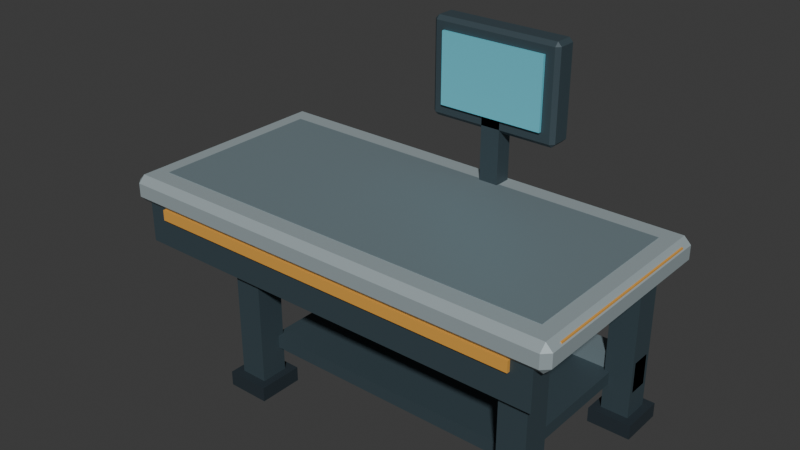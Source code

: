 # Source: packing_workbench.blend  (saved by Blender 4.3.34; exported with 4.5.12 LTS)
import bpy
from mathutils import Matrix  # noqa: F401  (used for matrix-valued properties, if any)

bpy.ops.wm.read_factory_settings(use_empty=True)
scene = bpy.context.scene
scene.name = 'Scene'

# ---- collections
col_collection = bpy.data.collections.new('Collection'); scene.collection.children.link(col_collection)

# ---- materials (node trees are filled in below, after node groups)
mat_flotra_vertexpalette = bpy.data.materials.new('FLOTRA_VertexPalette')
mat_flotra_vertexpalette.use_backface_culling = True

# ---- material node trees
mat_flotra_vertexpalette.use_nodes = True; mat_flotra_vertexpalette.node_tree.nodes.clear()
_N = mat_flotra_vertexpalette.node_tree.nodes; _L = mat_flotra_vertexpalette.node_tree.links
n0 = _N.new('ShaderNodeBsdfPrincipled'); n0.name = 'Principled BSDF'; n0.location = (10, 300)
n0.inputs[1].default_value = 0.15
n0.inputs[2].default_value = 0.53
n1 = _N.new('ShaderNodeOutputMaterial'); n1.name = 'Material Output'; n1.location = (300, 300)
n2 = _N.new('ShaderNodeVertexColor'); n2.name = 'Color Attribute'; n2.location = (0, 0)
n2.layer_name = 'Color'
_L.new(n0.outputs[0], n1.inputs[0])
_L.new(n2.outputs[0], n0.inputs[0])
n1.is_active_output = True

# ---- world
world_world = bpy.data.worlds.new('World'); scene.world = world_world
world_world.use_nodes = True; world_world.node_tree.nodes.clear()
_N = world_world.node_tree.nodes; _L = world_world.node_tree.links
n0 = _N.new('ShaderNodeOutputWorld'); n0.name = 'World Output'; n0.location = (300, 300)
n1 = _N.new('ShaderNodeBackground'); n1.name = 'Background'; n1.location = (10, 300)
n1.inputs[0].default_value = (0.05088, 0.05088, 0.05088, 1.0)
_L.new(n1.outputs[0], n0.inputs[0])
n0.is_active_output = True
world_world.sun_shadow_jitter_overblur = 0.0

# ---- meshes
me_packingworkbenchmesh = bpy.data.meshes.new('PackingWorkbenchMesh')
me_packingworkbenchmesh.from_pydata([(-1.14, -0.54, 0.89), (-1.14, -0.575, 0.925), (-1.175, -0.54, 0.925), (-1.14, -0.575, 0.995), (-1.14, -0.54, 1.03), (-1.175, -0.54, 0.995), (-1.14, 0.54, 0.89), (-1.175, 0.54, 0.925), (-1.14, 0.575, 0.925), (-1.14, 0.54, 1.03), (-1.14, 0.575, 0.995), (-1.175, 0.54, 0.995), (1.14, -0.54, 0.89), (1.175, -0.54, 0.925), (1.14, -0.575, 0.925), (1.14, -0.54, 1.03), (1.14, -0.575, 0.995), (1.175, -0.54, 0.995), (1.14, 0.54, 0.89), (1.14, 0.575, 0.925), (1.175, 0.54, 0.925), (1.14, 0.54, 1.03), (1.175, 0.54, 0.995), (1.14, 0.575, 0.995), (-1.065, -0.45, 1.018), (-1.065, -0.45, 1.032), (-1.065, 0.45, 1.018), (-1.065, 0.45, 1.032), (1.065, -0.45, 1.018), (1.065, -0.45, 1.032), (1.065, 0.45, 1.018), (1.065, 0.45, 1.032), (-0.57, 0.36, 0.06), (-0.57, 0.36, 0.89), (-0.57, 0.5, 0.06), (-0.57, 0.5, 0.89), (-0.43, 0.36, 0.06), (-0.43, 0.36, 0.89), (-0.43, 0.5, 0.06), (-0.43, 0.5, 0.89), (-0.61, 0.315, 0.0545), (-0.61, 0.315, 0.1295), (-0.61, 0.545, 0.0545), (-0.61, 0.545, 0.1295), (-0.39, 0.315, 0.0545), (-0.39, 0.315, 0.1295), (-0.39, 0.545, 0.0545), (-0.39, 0.545, 0.1295), (-0.57, -0.5, 0.06), (-0.57, -0.5, 0.89), (-0.57, -0.36, 0.06), (-0.57, -0.36, 0.89), (-0.43, -0.5, 0.06), (-0.43, -0.5, 0.89), (-0.43, -0.36, 0.06), (-0.43, -0.36, 0.89), (-0.61, -0.545, 0.0545), (-0.61, -0.545, 0.1295), (-0.61, -0.315, 0.0545), (-0.61, -0.315, 0.1295), (-0.39, -0.545, 0.0545), (-0.39, -0.545, 0.1295), (-0.39, -0.315, 0.0545), (-0.39, -0.315, 0.1295), (0.92, 0.36, 0.06), (0.92, 0.36, 0.89), (0.92, 0.5, 0.06), (0.92, 0.5, 0.89), (1.06, 0.36, 0.06), (1.06, 0.36, 0.89), (1.06, 0.5, 0.06), (1.06, 0.5, 0.89), (0.88, 0.315, 0.0545), (0.88, 0.315, 0.1295), (0.88, 0.545, 0.0545), (0.88, 0.545, 0.1295), (1.1, 0.315, 0.0545), (1.1, 0.315, 0.1295), (1.1, 0.545, 0.0545), (1.1, 0.545, 0.1295), (0.92, -0.5, 0.06), (0.92, -0.5, 0.89), (0.92, -0.36, 0.06), (0.92, -0.36, 0.89), (1.06, -0.5, 0.06), (1.06, -0.5, 0.89), (1.06, -0.36, 0.06), (1.06, -0.36, 0.89), (0.88, -0.545, 0.0545), (0.88, -0.545, 0.1295), (0.88, -0.315, 0.0545), (0.88, -0.315, 0.1295), (1.1, -0.545, 0.0545), (1.1, -0.545, 0.1295), (1.1, -0.315, 0.0545), (1.1, -0.315, 0.1295), (-1.06, 0.38, 0.26), (-1.06, 0.38, 0.42), (-1.06, 0.48, 0.26), (-1.06, 0.48, 0.42), (1.06, 0.38, 0.26), (1.06, 0.38, 0.42), (1.06, 0.48, 0.26), (1.06, 0.48, 0.42), (-0.455, -0.39, 0.2675), (-0.455, -0.39, 0.3325), (-0.455, 0.39, 0.2675), (-0.455, 0.39, 0.3325), (0.945, -0.39, 0.2675), (0.945, -0.39, 0.3325), (0.945, 0.39, 0.2675), (0.945, 0.39, 0.3325), (-1.1, -0.545, 0.69), (-1.1, -0.545, 0.92), (-1.1, -0.455, 0.69), (-1.1, -0.455, 0.92), (1.1, -0.545, 0.69), (1.1, -0.545, 0.92), (1.1, -0.455, 0.69), (1.1, -0.455, 0.92), (-0.995, -0.561, 0.8385), (-0.995, -0.561, 0.8935), (-0.995, -0.543, 0.8385), (-0.995, -0.543, 0.8935), (0.995, -0.561, 0.8385), (0.995, -0.561, 0.8935), (0.995, -0.543, 0.8385), (0.995, -0.543, 0.8935), (-1.17, -0.475, 0.9325), (-1.17, -0.475, 1.008), (-1.17, 0.475, 0.9325), (-1.17, 0.475, 1.008), (-1.11, -0.475, 0.9325), (-1.11, -0.475, 1.008), (-1.11, 0.475, 0.9325), (-1.11, 0.475, 1.008), (1.11, -0.475, 0.9325), (1.11, -0.475, 1.008), (1.11, 0.475, 0.9325), (1.11, 0.475, 1.008), (1.17, -0.475, 0.9325), (1.17, -0.475, 1.008), (1.17, 0.475, 0.9325), (1.17, 0.475, 1.008), (0.13, 0.435, 1.03), (0.13, 0.435, 1.43), (0.13, 0.525, 1.03), (0.13, 0.525, 1.43), (0.23, 0.435, 1.03), (0.23, 0.435, 1.43), (0.23, 0.525, 1.03), (0.23, 0.525, 1.43), (-0.14, 0.455, 1.29), (-0.14, 0.435, 1.31), (-0.16, 0.455, 1.31), (-0.14, 0.435, 1.76), (-0.14, 0.455, 1.78), (-0.16, 0.455, 1.76), (-0.14, 0.545, 1.29), (-0.16, 0.545, 1.31), (-0.14, 0.565, 1.31), (-0.14, 0.545, 1.78), (-0.14, 0.565, 1.76), (-0.16, 0.545, 1.76), (0.5, 0.455, 1.29), (0.52, 0.455, 1.31), (0.5, 0.435, 1.31), (0.5, 0.455, 1.78), (0.5, 0.435, 1.76), (0.52, 0.455, 1.76), (0.5, 0.545, 1.29), (0.5, 0.565, 1.31), (0.52, 0.545, 1.31), (0.5, 0.545, 1.78), (0.52, 0.545, 1.76), (0.5, 0.565, 1.76), (-0.095, 0.4185, 1.36), (-0.095, 0.4185, 1.72), (-0.095, 0.4335, 1.36), (-0.095, 0.4335, 1.72), (0.455, 0.4185, 1.36), (0.455, 0.4185, 1.72), (0.455, 0.4335, 1.36), (0.455, 0.4335, 1.72), (-0.03, 0.568, 1.41), (-0.03, 0.568, 1.67), (-0.03, 0.584, 1.41), (-0.03, 0.584, 1.67), (0.39, 0.568, 1.41), (0.39, 0.568, 1.67), (0.39, 0.584, 1.41), (0.39, 0.584, 1.67)], [], [(14, 16, 3, 1), (20, 22, 17, 13), (21, 9, 4, 15), (2, 5, 11, 7), (8, 10, 23, 19), (0, 1, 2), (3, 4, 5), (6, 7, 8), (9, 10, 11), (12, 13, 14), (15, 16, 17), (18, 19, 20), (21, 22, 23), (6, 0, 2, 7), (1, 3, 5, 2), (4, 9, 11, 5), (10, 8, 7, 11), (18, 6, 8, 19), (9, 21, 23, 10), (22, 20, 19, 23), (12, 18, 20, 13), (21, 15, 17, 22), (16, 14, 13, 17), (0, 12, 14, 1), (15, 4, 3, 16), (6, 18, 12, 0), (24, 25, 27, 26), (26, 27, 31, 30), (30, 31, 29, 28), (28, 29, 25, 24), (26, 30, 28, 24), (31, 27, 25, 29), (32, 33, 35, 34), (34, 35, 39, 38), (38, 39, 37, 36), (36, 37, 33, 32), (34, 38, 36, 32), (39, 35, 33, 37), (40, 41, 43, 42), (42, 43, 47, 46), (46, 47, 45, 44), (44, 45, 41, 40), (42, 46, 44, 40), (47, 43, 41, 45), (48, 49, 51, 50), (50, 51, 55, 54), (54, 55, 53, 52), (52, 53, 49, 48), (50, 54, 52, 48), (55, 51, 49, 53), (56, 57, 59, 58), (58, 59, 63, 62), (62, 63, 61, 60), (60, 61, 57, 56), (58, 62, 60, 56), (63, 59, 57, 61), (64, 65, 67, 66), (66, 67, 71, 70), (70, 71, 69, 68), (68, 69, 65, 64), (66, 70, 68, 64), (71, 67, 65, 69), (72, 73, 75, 74), (74, 75, 79, 78), (78, 79, 77, 76), (76, 77, 73, 72), (74, 78, 76, 72), (79, 75, 73, 77), (80, 81, 83, 82), (82, 83, 87, 86), (86, 87, 85, 84), (84, 85, 81, 80), (82, 86, 84, 80), (87, 83, 81, 85), (88, 89, 91, 90), (90, 91, 95, 94), (94, 95, 93, 92), (92, 93, 89, 88), (90, 94, 92, 88), (95, 91, 89, 93), (96, 97, 99, 98), (98, 99, 103, 102), (102, 103, 101, 100), (100, 101, 97, 96), (98, 102, 100, 96), (103, 99, 97, 101), (104, 105, 107, 106), (106, 107, 111, 110), (110, 111, 109, 108), (108, 109, 105, 104), (106, 110, 108, 104), (111, 107, 105, 109), (112, 113, 115, 114), (114, 115, 119, 118), (118, 119, 117, 116), (116, 117, 113, 112), (114, 118, 116, 112), (119, 115, 113, 117), (120, 121, 123, 122), (122, 123, 127, 126), (126, 127, 125, 124), (124, 125, 121, 120), (122, 126, 124, 120), (127, 123, 121, 125), (128, 129, 131, 130), (130, 131, 135, 134), (134, 135, 133, 132), (132, 133, 129, 128), (130, 134, 132, 128), (135, 131, 129, 133), (136, 137, 139, 138), (138, 139, 143, 142), (142, 143, 141, 140), (140, 141, 137, 136), (138, 142, 140, 136), (143, 139, 137, 141), (144, 145, 147, 146), (146, 147, 151, 150), (150, 151, 149, 148), (148, 149, 145, 144), (146, 150, 148, 144), (151, 147, 145, 149), (166, 168, 155, 153), (172, 174, 169, 165), (173, 161, 156, 167), (154, 157, 163, 159), (160, 162, 175, 171), (152, 153, 154), (155, 156, 157), (158, 159, 160), (161, 162, 163), (164, 165, 166), (167, 168, 169), (170, 171, 172), (173, 174, 175), (158, 152, 154, 159), (153, 155, 157, 154), (156, 161, 163, 157), (162, 160, 159, 163), (170, 158, 160, 171), (161, 173, 175, 162), (174, 172, 171, 175), (164, 170, 172, 165), (173, 167, 169, 174), (168, 166, 165, 169), (152, 164, 166, 153), (167, 156, 155, 168), (158, 170, 164, 152), (176, 177, 179, 178), (178, 179, 183, 182), (182, 183, 181, 180), (180, 181, 177, 176), (178, 182, 180, 176), (183, 179, 177, 181), (184, 185, 187, 186), (186, 187, 191, 190), (190, 191, 189, 188), (188, 189, 185, 184), (186, 190, 188, 184), (191, 187, 185, 189)])
_uv = me_packingworkbenchmesh.uv_layers.new(name='UVMap')
_uv.uv.foreach_set('vector', [0.4375, 0.7537, 0.5625, 0.7537, 0.5625, 0.9963, 0.4375, 0.9963, 0.4375, 0.5076, 0.5625, 0.5076, 0.5625, 0.7424, 0.4375, 0.7424, 0.6287, 0.5076, 0.8713, 0.5076, 0.8713, 0.7424, 0.6287, 0.7424, 0.4375, 0.007609, 0.5625, 0.007609, 0.5625, 0.2424, 0.4375, 0.2424, 0.4375, 0.2537, 0.5625, 0.2537, 0.5625, 0.4963, 0.4375, 0.4963, 0.1287, 0.7424, 0.1287, 0.75, 0.125, 0.7424, 0.5625, 0.0, 0.625, 0.007609, 0.5625, 0.007609, 0.1287, 0.5076, 0.125, 0.5076, 0.1287, 0.5, 0.625, 0.2424, 0.5625, 0.25, 0.5625, 0.2424, 0.3713, 0.7424, 0.375, 0.7424, 0.3713, 0.75, 0.625, 0.7537, 0.5625, 0.7537, 0.5625, 0.75, 0.3713, 0.5076, 0.3713, 0.5, 0.375, 0.5076, 0.625, 0.4963, 0.5625, 0.5, 0.5625, 0.4963, 0.1287, 0.5076, 0.1287, 0.7424, 0.125, 0.7424, 0.125, 0.5076, 0.4375, 0.0, 0.5625, 0.0, 0.5625, 0.007609, 0.4375, 0.007609, 0.625, 0.007609, 0.625, 0.2424, 0.5625, 0.2424, 0.5625, 0.007609, 0.5625, 0.2537, 0.4375, 0.2537, 0.4375, 0.2424, 0.5625, 0.2424, 0.3713, 0.5076, 0.1287, 0.5076, 0.1287, 0.5, 0.3713, 0.5, 0.625, 0.2537, 0.625, 0.4963, 0.5625, 0.4963, 0.5625, 0.2537, 0.5625, 0.5076, 0.4375, 0.5076, 0.4375, 0.4963, 0.5625, 0.4963, 0.3713, 0.7424, 0.3713, 0.5076, 0.4375, 0.5076, 0.4375, 0.7424, 0.6287, 0.5076, 0.6287, 0.7424, 0.5625, 0.7424, 0.5625, 0.5076, 0.5625, 0.7537, 0.4375, 0.7537, 0.4375, 0.7424, 0.5625, 0.7424, 0.1287, 0.7424, 0.3713, 0.7424, 0.3713, 0.75, 0.1287, 0.75, 0.625, 0.7537, 0.625, 0.9963, 0.5625, 0.9963, 0.5625, 0.7537, 0.1287, 0.5076, 0.3713, 0.5076, 0.3713, 0.7424, 0.1287, 0.7424, 0.375, 0.0, 0.625, 0.0, 0.625, 0.25, 0.375, 0.25, 0.375, 0.25, 0.625, 0.25, 0.625, 0.5, 0.375, 0.5, 0.375, 0.5, 0.625, 0.5, 0.625, 0.75, 0.375, 0.75, 0.375, 0.75, 0.625, 0.75, 0.625, 1.0, 0.375, 1.0, 0.125, 0.5, 0.375, 0.5, 0.375, 0.75, 0.125, 0.75, 0.625, 0.5, 0.875, 0.5, 0.875, 0.75, 0.625, 0.75, 0.375, 0.0, 0.625, 0.0, 0.625, 0.25, 0.375, 0.25, 0.375, 0.25, 0.625, 0.25, 0.625, 0.5, 0.375, 0.5, 0.375, 0.5, 0.625, 0.5, 0.625, 0.75, 0.375, 0.75, 0.375, 0.75, 0.625, 0.75, 0.625, 1.0, 0.375, 1.0, 0.125, 0.5, 0.375, 0.5, 0.375, 0.75, 0.125, 0.75, 0.625, 0.5, 0.875, 0.5, 0.875, 0.75, 0.625, 0.75, 0.375, 0.0, 0.625, 0.0, 0.625, 0.25, 0.375, 0.25, 0.375, 0.25, 0.625, 0.25, 0.625, 0.5, 0.375, 0.5, 0.375, 0.5, 0.625, 0.5, 0.625, 0.75, 0.375, 0.75, 0.375, 0.75, 0.625, 0.75, 0.625, 1.0, 0.375, 1.0, 0.125, 0.5, 0.375, 0.5, 0.375, 0.75, 0.125, 0.75, 0.625, 0.5, 0.875, 0.5, 0.875, 0.75, 0.625, 0.75, 0.375, 0.0, 0.625, 0.0, 0.625, 0.25, 0.375, 0.25, 0.375, 0.25, 0.625, 0.25, 0.625, 0.5, 0.375, 0.5, 0.375, 0.5, 0.625, 0.5, 0.625, 0.75, 0.375, 0.75, 0.375, 0.75, 0.625, 0.75, 0.625, 1.0, 0.375, 1.0, 0.125, 0.5, 0.375, 0.5, 0.375, 0.75, 0.125, 0.75, 0.625, 0.5, 0.875, 0.5, 0.875, 0.75, 0.625, 0.75, 0.375, 0.0, 0.625, 0.0, 0.625, 0.25, 0.375, 0.25, 0.375, 0.25, 0.625, 0.25, 0.625, 0.5, 0.375, 0.5, 0.375, 0.5, 0.625, 0.5, 0.625, 0.75, 0.375, 0.75, 0.375, 0.75, 0.625, 0.75, 0.625, 1.0, 0.375, 1.0, 0.125, 0.5, 0.375, 0.5, 0.375, 0.75, 0.125, 0.75, 0.625, 0.5, 0.875, 0.5, 0.875, 0.75, 0.625, 0.75, 0.375, 0.0, 0.625, 0.0, 0.625, 0.25, 0.375, 0.25, 0.375, 0.25, 0.625, 0.25, 0.625, 0.5, 0.375, 0.5, 0.375, 0.5, 0.625, 0.5, 0.625, 0.75, 0.375, 0.75, 0.375, 0.75, 0.625, 0.75, 0.625, 1.0, 0.375, 1.0, 0.125, 0.5, 0.375, 0.5, 0.375, 0.75, 0.125, 0.75, 0.625, 0.5, 0.875, 0.5, 0.875, 0.75, 0.625, 0.75, 0.375, 0.0, 0.625, 0.0, 0.625, 0.25, 0.375, 0.25, 0.375, 0.25, 0.625, 0.25, 0.625, 0.5, 0.375, 0.5, 0.375, 0.5, 0.625, 0.5, 0.625, 0.75, 0.375, 0.75, 0.375, 0.75, 0.625, 0.75, 0.625, 1.0, 0.375, 1.0, 0.125, 0.5, 0.375, 0.5, 0.375, 0.75, 0.125, 0.75, 0.625, 0.5, 0.875, 0.5, 0.875, 0.75, 0.625, 0.75, 0.375, 0.0, 0.625, 0.0, 0.625, 0.25, 0.375, 0.25, 0.375, 0.25, 0.625, 0.25, 0.625, 0.5, 0.375, 0.5, 0.375, 0.5, 0.625, 0.5, 0.625, 0.75, 0.375, 0.75, 0.375, 0.75, 0.625, 0.75, 0.625, 1.0, 0.375, 1.0, 0.125, 0.5, 0.375, 0.5, 0.375, 0.75, 0.125, 0.75, 0.625, 0.5, 0.875, 0.5, 0.875, 0.75, 0.625, 0.75, 0.375, 0.0, 0.625, 0.0, 0.625, 0.25, 0.375, 0.25, 0.375, 0.25, 0.625, 0.25, 0.625, 0.5, 0.375, 0.5, 0.375, 0.5, 0.625, 0.5, 0.625, 0.75, 0.375, 0.75, 0.375, 0.75, 0.625, 0.75, 0.625, 1.0, 0.375, 1.0, 0.125, 0.5, 0.375, 0.5, 0.375, 0.75, 0.125, 0.75, 0.625, 0.5, 0.875, 0.5, 0.875, 0.75, 0.625, 0.75, 0.375, 0.0, 0.625, 0.0, 0.625, 0.25, 0.375, 0.25, 0.375, 0.25, 0.625, 0.25, 0.625, 0.5, 0.375, 0.5, 0.375, 0.5, 0.625, 0.5, 0.625, 0.75, 0.375, 0.75, 0.375, 0.75, 0.625, 0.75, 0.625, 1.0, 0.375, 1.0, 0.125, 0.5, 0.375, 0.5, 0.375, 0.75, 0.125, 0.75, 0.625, 0.5, 0.875, 0.5, 0.875, 0.75, 0.625, 0.75, 0.375, 0.0, 0.625, 0.0, 0.625, 0.25, 0.375, 0.25, 0.375, 0.25, 0.625, 0.25, 0.625, 0.5, 0.375, 0.5, 0.375, 0.5, 0.625, 0.5, 0.625, 0.75, 0.375, 0.75, 0.375, 0.75, 0.625, 0.75, 0.625, 1.0, 0.375, 1.0, 0.125, 0.5, 0.375, 0.5, 0.375, 0.75, 0.125, 0.75, 0.625, 0.5, 0.875, 0.5, 0.875, 0.75, 0.625, 0.75, 0.375, 0.0, 0.625, 0.0, 0.625, 0.25, 0.375, 0.25, 0.375, 0.25, 0.625, 0.25, 0.625, 0.5, 0.375, 0.5, 0.375, 0.5, 0.625, 0.5, 0.625, 0.75, 0.375, 0.75, 0.375, 0.75, 0.625, 0.75, 0.625, 1.0, 0.375, 1.0, 0.125, 0.5, 0.375, 0.5, 0.375, 0.75, 0.125, 0.75, 0.625, 0.5, 0.875, 0.5, 0.875, 0.75, 0.625, 0.75, 0.375, 0.0, 0.625, 0.0, 0.625, 0.25, 0.375, 0.25, 0.375, 0.25, 0.625, 0.25, 0.625, 0.5, 0.375, 0.5, 0.375, 0.5, 0.625, 0.5, 0.625, 0.75, 0.375, 0.75, 0.375, 0.75, 0.625, 0.75, 0.625, 1.0, 0.375, 1.0, 0.125, 0.5, 0.375, 0.5, 0.375, 0.75, 0.125, 0.75, 0.625, 0.5, 0.875, 0.5, 0.875, 0.75, 0.625, 0.75, 0.375, 0.0, 0.625, 0.0, 0.625, 0.25, 0.375, 0.25, 0.375, 0.25, 0.625, 0.25, 0.625, 0.5, 0.375, 0.5, 0.375, 0.5, 0.625, 0.5, 0.625, 0.75, 0.375, 0.75, 0.375, 0.75, 0.625, 0.75, 0.625, 1.0, 0.375, 1.0, 0.125, 0.5, 0.375, 0.5, 0.375, 0.75, 0.125, 0.75, 0.625, 0.5, 0.875, 0.5, 0.875, 0.75, 0.625, 0.75, 0.375, 0.0, 0.625, 0.0, 0.625, 0.25, 0.375, 0.25, 0.375, 0.25, 0.625, 0.25, 0.625, 0.5, 0.375, 0.5, 0.375, 0.5, 0.625, 0.5, 0.625, 0.75, 0.375, 0.75, 0.375, 0.75, 0.625, 0.75, 0.625, 1.0, 0.375, 1.0, 0.125, 0.5, 0.375, 0.5, 0.375, 0.75, 0.125, 0.75, 0.625, 0.5, 0.875, 0.5, 0.875, 0.75, 0.625, 0.75, 0.375, 0.0, 0.625, 0.0, 0.625, 0.25, 0.375, 0.25, 0.375, 0.25, 0.625, 0.25, 0.625, 0.5, 0.375, 0.5, 0.375, 0.5, 0.625, 0.5, 0.625, 0.75, 0.375, 0.75, 0.375, 0.75, 0.625, 0.75, 0.625, 1.0, 0.375, 1.0, 0.125, 0.5, 0.375, 0.5, 0.375, 0.75, 0.125, 0.75, 0.625, 0.5, 0.875, 0.5, 0.875, 0.75, 0.625, 0.75, 0.3852, 0.7574, 0.6148, 0.7574, 0.6148, 0.9926, 0.3852, 0.9926, 0.3852, 0.5385, 0.6148, 0.5385, 0.6148, 0.7115, 0.3852, 0.7115, 0.6324, 0.5385, 0.8676, 0.5385, 0.8676, 0.7115, 0.6324, 0.7115, 0.3852, 0.03846, 0.6148, 0.03846, 0.6148, 0.2115, 0.3852, 0.2115, 0.3852, 0.2574, 0.6148, 0.2574, 0.6148, 0.4926, 0.3852, 0.4926, 0.1324, 0.7115, 0.1324, 0.75, 0.125, 0.7115, 0.6148, 0.0, 0.625, 0.03846, 0.6148, 0.03846, 0.1324, 0.5385, 0.125, 0.5385, 0.1324, 0.5, 0.625, 0.2115, 0.6148, 0.25, 0.6148, 0.2115, 0.3676, 0.7115, 0.375, 0.7115, 0.3676, 0.75, 0.625, 0.7574, 0.6148, 0.7574, 0.6148, 0.75, 0.3676, 0.5385, 0.3676, 0.5, 0.375, 0.5385, 0.625, 0.4926, 0.6148, 0.5, 0.6148, 0.4926, 0.1324, 0.5385, 0.1324, 0.7115, 0.125, 0.7115, 0.125, 0.5385, 0.3852, 0.0, 0.6148, 0.0, 0.6148, 0.03846, 0.3852, 0.03846, 0.625, 0.03846, 0.625, 0.2115, 0.6148, 0.2115, 0.6148, 0.03846, 0.6148, 0.2574, 0.3852, 0.2574, 0.3852, 0.2115, 0.6148, 0.2115, 0.3676, 0.5385, 0.1324, 0.5385, 0.1324, 0.5, 0.3676, 0.5, 0.625, 0.2574, 0.625, 0.4926, 0.6148, 0.4926, 0.6148, 0.2574, 0.6148, 0.5385, 0.3852, 0.5385, 0.3852, 0.4926, 0.6148, 0.4926, 0.3676, 0.7115, 0.3676, 0.5385, 0.3852, 0.5385, 0.3852, 0.7115, 0.6324, 0.5385, 0.6324, 0.7115, 0.6148, 0.7115, 0.6148, 0.5385, 0.6148, 0.7574, 0.3852, 0.7574, 0.3852, 0.7115, 0.6148, 0.7115, 0.1324, 0.7115, 0.3676, 0.7115, 0.3676, 0.75, 0.1324, 0.75, 0.625, 0.7574, 0.625, 0.9926, 0.6148, 0.9926, 0.6148, 0.7574, 0.1324, 0.5385, 0.3676, 0.5385, 0.3676, 0.7115, 0.1324, 0.7115, 0.375, 0.0, 0.625, 0.0, 0.625, 0.25, 0.375, 0.25, 0.375, 0.25, 0.625, 0.25, 0.625, 0.5, 0.375, 0.5, 0.375, 0.5, 0.625, 0.5, 0.625, 0.75, 0.375, 0.75, 0.375, 0.75, 0.625, 0.75, 0.625, 1.0, 0.375, 1.0, 0.125, 0.5, 0.375, 0.5, 0.375, 0.75, 0.125, 0.75, 0.625, 0.5, 0.875, 0.5, 0.875, 0.75, 0.625, 0.75, 0.375, 0.0, 0.625, 0.0, 0.625, 0.25, 0.375, 0.25, 0.375, 0.25, 0.625, 0.25, 0.625, 0.5, 0.375, 0.5, 0.375, 0.5, 0.625, 0.5, 0.625, 0.75, 0.375, 0.75, 0.375, 0.75, 0.625, 0.75, 0.625, 1.0, 0.375, 1.0, 0.125, 0.5, 0.375, 0.5, 0.375, 0.75, 0.125, 0.75, 0.625, 0.5, 0.875, 0.5, 0.875, 0.75, 0.625, 0.75])
_ca = me_packingworkbenchmesh.color_attributes.new('Color', 'FLOAT_COLOR', 'CORNER')
_ca.data.foreach_set('color', [0.36, 0.43, 0.45, 1.0, 0.36, 0.43, 0.45, 1.0, 0.36, 0.43, 0.45, 1.0, 0.36, 0.43, 0.45, 1.0, 0.36, 0.43, 0.45, 1.0, 0.36, 0.43, 0.45, 1.0, 0.36, 0.43, 0.45, 1.0, 0.36, 0.43, 0.45, 1.0, 0.36, 0.43, 0.45, 1.0, 0.36, 0.43, 0.45, 1.0, 0.36, 0.43, 0.45, 1.0, 0.36, 0.43, 0.45, 1.0, 0.36, 0.43, 0.45, 1.0, 0.36, 0.43, 0.45, 1.0, 0.36, 0.43, 0.45, 1.0, 0.36, 0.43, 0.45, 1.0, 0.36, 0.43, 0.45, 1.0, 0.36, 0.43, 0.45, 1.0, 0.36, 0.43, 0.45, 1.0, 0.36, 0.43, 0.45, 1.0, 0.36, 0.43, 0.45, 1.0, 0.36, 0.43, 0.45, 1.0, 0.36, 0.43, 0.45, 1.0, 0.36, 0.43, 0.45, 1.0, 0.36, 0.43, 0.45, 1.0, 0.36, 0.43, 0.45, 1.0, 0.36, 0.43, 0.45, 1.0, 0.36, 0.43, 0.45, 1.0, 0.36, 0.43, 0.45, 1.0, 0.36, 0.43, 0.45, 1.0, 0.36, 0.43, 0.45, 1.0, 0.36, 0.43, 0.45, 1.0, 0.36, 0.43, 0.45, 1.0, 0.36, 0.43, 0.45, 1.0, 0.36, 0.43, 0.45, 1.0, 0.36, 0.43, 0.45, 1.0, 0.36, 0.43, 0.45, 1.0, 0.36, 0.43, 0.45, 1.0, 0.36, 0.43, 0.45, 1.0, 0.36, 0.43, 0.45, 1.0, 0.36, 0.43, 0.45, 1.0, 0.36, 0.43, 0.45, 1.0, 0.36, 0.43, 0.45, 1.0, 0.36, 0.43, 0.45, 1.0, 0.36, 0.43, 0.45, 1.0, 0.36, 0.43, 0.45, 1.0, 0.36, 0.43, 0.45, 1.0, 0.36, 0.43, 0.45, 1.0, 0.36, 0.43, 0.45, 1.0, 0.36, 0.43, 0.45, 1.0, 0.36, 0.43, 0.45, 1.0, 0.36, 0.43, 0.45, 1.0, 0.36, 0.43, 0.45, 1.0, 0.36, 0.43, 0.45, 1.0, 0.36, 0.43, 0.45, 1.0, 0.36, 0.43, 0.45, 1.0, 0.36, 0.43, 0.45, 1.0, 0.36, 0.43, 0.45, 1.0, 0.36, 0.43, 0.45, 1.0, 0.36, 0.43, 0.45, 1.0, 0.36, 0.43, 0.45, 1.0, 0.36, 0.43, 0.45, 1.0, 0.36, 0.43, 0.45, 1.0, 0.36, 0.43, 0.45, 1.0, 0.36, 0.43, 0.45, 1.0, 0.36, 0.43, 0.45, 1.0, 0.36, 0.43, 0.45, 1.0, 0.36, 0.43, 0.45, 1.0, 0.36, 0.43, 0.45, 1.0, 0.36, 0.43, 0.45, 1.0, 0.36, 0.43, 0.45, 1.0, 0.36, 0.43, 0.45, 1.0, 0.36, 0.43, 0.45, 1.0, 0.36, 0.43, 0.45, 1.0, 0.36, 0.43, 0.45, 1.0, 0.36, 0.43, 0.45, 1.0, 0.36, 0.43, 0.45, 1.0, 0.36, 0.43, 0.45, 1.0, 0.36, 0.43, 0.45, 1.0, 0.36, 0.43, 0.45, 1.0, 0.36, 0.43, 0.45, 1.0, 0.36, 0.43, 0.45, 1.0, 0.36, 0.43, 0.45, 1.0, 0.36, 0.43, 0.45, 1.0, 0.36, 0.43, 0.45, 1.0, 0.36, 0.43, 0.45, 1.0, 0.36, 0.43, 0.45, 1.0, 0.36, 0.43, 0.45, 1.0, 0.36, 0.43, 0.45, 1.0, 0.36, 0.43, 0.45, 1.0, 0.36, 0.43, 0.45, 1.0, 0.36, 0.43, 0.45, 1.0, 0.36, 0.43, 0.45, 1.0, 0.36, 0.43, 0.45, 1.0, 0.36, 0.43, 0.45, 1.0, 0.36, 0.43, 0.45, 1.0, 0.185, 0.245, 0.27, 1.0, 0.185, 0.245, 0.27, 1.0, 0.185, 0.245, 0.27, 1.0, 0.185, 0.245, 0.27, 1.0, 0.185, 0.245, 0.27, 1.0, 0.185, 0.245, 0.27, 1.0, 0.185, 0.245, 0.27, 1.0, 0.185, 0.245, 0.27, 1.0, 0.185, 0.245, 0.27, 1.0, 0.185, 0.245, 0.27, 1.0, 0.185, 0.245, 0.27, 1.0, 0.185, 0.245, 0.27, 1.0, 0.185, 0.245, 0.27, 1.0, 0.185, 0.245, 0.27, 1.0, 0.185, 0.245, 0.27, 1.0, 0.185, 0.245, 0.27, 1.0, 0.185, 0.245, 0.27, 1.0, 0.185, 0.245, 0.27, 1.0, 0.185, 0.245, 0.27, 1.0, 0.185, 0.245, 0.27, 1.0, 0.185, 0.245, 0.27, 1.0, 0.185, 0.245, 0.27, 1.0, 0.185, 0.245, 0.27, 1.0, 0.185, 0.245, 0.27, 1.0, 0.047, 0.075, 0.09, 1.0, 0.047, 0.075, 0.09, 1.0, 0.047, 0.075, 0.09, 1.0, 0.047, 0.075, 0.09, 1.0, 0.047, 0.075, 0.09, 1.0, 0.047, 0.075, 0.09, 1.0, 0.047, 0.075, 0.09, 1.0, 0.047, 0.075, 0.09, 1.0, 0.047, 0.075, 0.09, 1.0, 0.047, 0.075, 0.09, 1.0, 0.047, 0.075, 0.09, 1.0, 0.047, 0.075, 0.09, 1.0, 0.047, 0.075, 0.09, 1.0, 0.047, 0.075, 0.09, 1.0, 0.047, 0.075, 0.09, 1.0, 0.047, 0.075, 0.09, 1.0, 0.047, 0.075, 0.09, 1.0, 0.047, 0.075, 0.09, 1.0, 0.047, 0.075, 0.09, 1.0, 0.047, 0.075, 0.09, 1.0, 0.047, 0.075, 0.09, 1.0, 0.047, 0.075, 0.09, 1.0, 0.047, 0.075, 0.09, 1.0, 0.047, 0.075, 0.09, 1.0, 0.026, 0.039, 0.049, 1.0, 0.026, 0.039, 0.049, 1.0, 0.026, 0.039, 0.049, 1.0, 0.026, 0.039, 0.049, 1.0, 0.026, 0.039, 0.049, 1.0, 0.026, 0.039, 0.049, 1.0, 0.026, 0.039, 0.049, 1.0, 0.026, 0.039, 0.049, 1.0, 0.026, 0.039, 0.049, 1.0, 0.026, 0.039, 0.049, 1.0, 0.026, 0.039, 0.049, 1.0, 0.026, 0.039, 0.049, 1.0, 0.026, 0.039, 0.049, 1.0, 0.026, 0.039, 0.049, 1.0, 0.026, 0.039, 0.049, 1.0, 0.026, 0.039, 0.049, 1.0, 0.026, 0.039, 0.049, 1.0, 0.026, 0.039, 0.049, 1.0, 0.026, 0.039, 0.049, 1.0, 0.026, 0.039, 0.049, 1.0, 0.026, 0.039, 0.049, 1.0, 0.026, 0.039, 0.049, 1.0, 0.026, 0.039, 0.049, 1.0, 0.026, 0.039, 0.049, 1.0, 0.047, 0.075, 0.09, 1.0, 0.047, 0.075, 0.09, 1.0, 0.047, 0.075, 0.09, 1.0, 0.047, 0.075, 0.09, 1.0, 0.047, 0.075, 0.09, 1.0, 0.047, 0.075, 0.09, 1.0, 0.047, 0.075, 0.09, 1.0, 0.047, 0.075, 0.09, 1.0, 0.047, 0.075, 0.09, 1.0, 0.047, 0.075, 0.09, 1.0, 0.047, 0.075, 0.09, 1.0, 0.047, 0.075, 0.09, 1.0, 0.047, 0.075, 0.09, 1.0, 0.047, 0.075, 0.09, 1.0, 0.047, 0.075, 0.09, 1.0, 0.047, 0.075, 0.09, 1.0, 0.047, 0.075, 0.09, 1.0, 0.047, 0.075, 0.09, 1.0, 0.047, 0.075, 0.09, 1.0, 0.047, 0.075, 0.09, 1.0, 0.047, 0.075, 0.09, 1.0, 0.047, 0.075, 0.09, 1.0, 0.047, 0.075, 0.09, 1.0, 0.047, 0.075, 0.09, 1.0, 0.026, 0.039, 0.049, 1.0, 0.026, 0.039, 0.049, 1.0, 0.026, 0.039, 0.049, 1.0, 0.026, 0.039, 0.049, 1.0, 0.026, 0.039, 0.049, 1.0, 0.026, 0.039, 0.049, 1.0, 0.026, 0.039, 0.049, 1.0, 0.026, 0.039, 0.049, 1.0, 0.026, 0.039, 0.049, 1.0, 0.026, 0.039, 0.049, 1.0, 0.026, 0.039, 0.049, 1.0, 0.026, 0.039, 0.049, 1.0, 0.026, 0.039, 0.049, 1.0, 0.026, 0.039, 0.049, 1.0, 0.026, 0.039, 0.049, 1.0, 0.026, 0.039, 0.049, 1.0, 0.026, 0.039, 0.049, 1.0, 0.026, 0.039, 0.049, 1.0, 0.026, 0.039, 0.049, 1.0, 0.026, 0.039, 0.049, 1.0, 0.026, 0.039, 0.049, 1.0, 0.026, 0.039, 0.049, 1.0, 0.026, 0.039, 0.049, 1.0, 0.026, 0.039, 0.049, 1.0, 0.047, 0.075, 0.09, 1.0, 0.047, 0.075, 0.09, 1.0, 0.047, 0.075, 0.09, 1.0, 0.047, 0.075, 0.09, 1.0, 0.047, 0.075, 0.09, 1.0, 0.047, 0.075, 0.09, 1.0, 0.047, 0.075, 0.09, 1.0, 0.047, 0.075, 0.09, 1.0, 0.047, 0.075, 0.09, 1.0, 0.047, 0.075, 0.09, 1.0, 0.047, 0.075, 0.09, 1.0, 0.047, 0.075, 0.09, 1.0, 0.047, 0.075, 0.09, 1.0, 0.047, 0.075, 0.09, 1.0, 0.047, 0.075, 0.09, 1.0, 0.047, 0.075, 0.09, 1.0, 0.047, 0.075, 0.09, 1.0, 0.047, 0.075, 0.09, 1.0, 0.047, 0.075, 0.09, 1.0, 0.047, 0.075, 0.09, 1.0, 0.047, 0.075, 0.09, 1.0, 0.047, 0.075, 0.09, 1.0, 0.047, 0.075, 0.09, 1.0, 0.047, 0.075, 0.09, 1.0, 0.026, 0.039, 0.049, 1.0, 0.026, 0.039, 0.049, 1.0, 0.026, 0.039, 0.049, 1.0, 0.026, 0.039, 0.049, 1.0, 0.026, 0.039, 0.049, 1.0, 0.026, 0.039, 0.049, 1.0, 0.026, 0.039, 0.049, 1.0, 0.026, 0.039, 0.049, 1.0, 0.026, 0.039, 0.049, 1.0, 0.026, 0.039, 0.049, 1.0, 0.026, 0.039, 0.049, 1.0, 0.026, 0.039, 0.049, 1.0, 0.026, 0.039, 0.049, 1.0, 0.026, 0.039, 0.049, 1.0, 0.026, 0.039, 0.049, 1.0, 0.026, 0.039, 0.049, 1.0, 0.026, 0.039, 0.049, 1.0, 0.026, 0.039, 0.049, 1.0, 0.026, 0.039, 0.049, 1.0, 0.026, 0.039, 0.049, 1.0, 0.026, 0.039, 0.049, 1.0, 0.026, 0.039, 0.049, 1.0, 0.026, 0.039, 0.049, 1.0, 0.026, 0.039, 0.049, 1.0, 0.047, 0.075, 0.09, 1.0, 0.047, 0.075, 0.09, 1.0, 0.047, 0.075, 0.09, 1.0, 0.047, 0.075, 0.09, 1.0, 0.047, 0.075, 0.09, 1.0, 0.047, 0.075, 0.09, 1.0, 0.047, 0.075, 0.09, 1.0, 0.047, 0.075, 0.09, 1.0, 0.047, 0.075, 0.09, 1.0, 0.047, 0.075, 0.09, 1.0, 0.047, 0.075, 0.09, 1.0, 0.047, 0.075, 0.09, 1.0, 0.047, 0.075, 0.09, 1.0, 0.047, 0.075, 0.09, 1.0, 0.047, 0.075, 0.09, 1.0, 0.047, 0.075, 0.09, 1.0, 0.047, 0.075, 0.09, 1.0, 0.047, 0.075, 0.09, 1.0, 0.047, 0.075, 0.09, 1.0, 0.047, 0.075, 0.09, 1.0, 0.047, 0.075, 0.09, 1.0, 0.047, 0.075, 0.09, 1.0, 0.047, 0.075, 0.09, 1.0, 0.047, 0.075, 0.09, 1.0, 0.026, 0.039, 0.049, 1.0, 0.026, 0.039, 0.049, 1.0, 0.026, 0.039, 0.049, 1.0, 0.026, 0.039, 0.049, 1.0, 0.026, 0.039, 0.049, 1.0, 0.026, 0.039, 0.049, 1.0, 0.026, 0.039, 0.049, 1.0, 0.026, 0.039, 0.049, 1.0, 0.026, 0.039, 0.049, 1.0, 0.026, 0.039, 0.049, 1.0, 0.026, 0.039, 0.049, 1.0, 0.026, 0.039, 0.049, 1.0, 0.026, 0.039, 0.049, 1.0, 0.026, 0.039, 0.049, 1.0, 0.026, 0.039, 0.049, 1.0, 0.026, 0.039, 0.049, 1.0, 0.026, 0.039, 0.049, 1.0, 0.026, 0.039, 0.049, 1.0, 0.026, 0.039, 0.049, 1.0, 0.026, 0.039, 0.049, 1.0, 0.026, 0.039, 0.049, 1.0, 0.026, 0.039, 0.049, 1.0, 0.026, 0.039, 0.049, 1.0, 0.026, 0.039, 0.049, 1.0, 0.185, 0.245, 0.27, 1.0, 0.185, 0.245, 0.27, 1.0, 0.185, 0.245, 0.27, 1.0, 0.185, 0.245, 0.27, 1.0, 0.185, 0.245, 0.27, 1.0, 0.185, 0.245, 0.27, 1.0, 0.185, 0.245, 0.27, 1.0, 0.185, 0.245, 0.27, 1.0, 0.185, 0.245, 0.27, 1.0, 0.185, 0.245, 0.27, 1.0, 0.185, 0.245, 0.27, 1.0, 0.185, 0.245, 0.27, 1.0, 0.185, 0.245, 0.27, 1.0, 0.185, 0.245, 0.27, 1.0, 0.185, 0.245, 0.27, 1.0, 0.185, 0.245, 0.27, 1.0, 0.185, 0.245, 0.27, 1.0, 0.185, 0.245, 0.27, 1.0, 0.185, 0.245, 0.27, 1.0, 0.185, 0.245, 0.27, 1.0, 0.185, 0.245, 0.27, 1.0, 0.185, 0.245, 0.27, 1.0, 0.185, 0.245, 0.27, 1.0, 0.185, 0.245, 0.27, 1.0, 0.047, 0.075, 0.09, 1.0, 0.047, 0.075, 0.09, 1.0, 0.047, 0.075, 0.09, 1.0, 0.047, 0.075, 0.09, 1.0, 0.047, 0.075, 0.09, 1.0, 0.047, 0.075, 0.09, 1.0, 0.047, 0.075, 0.09, 1.0, 0.047, 0.075, 0.09, 1.0, 0.047, 0.075, 0.09, 1.0, 0.047, 0.075, 0.09, 1.0, 0.047, 0.075, 0.09, 1.0, 0.047, 0.075, 0.09, 1.0, 0.047, 0.075, 0.09, 1.0, 0.047, 0.075, 0.09, 1.0, 0.047, 0.075, 0.09, 1.0, 0.047, 0.075, 0.09, 1.0, 0.047, 0.075, 0.09, 1.0, 0.047, 0.075, 0.09, 1.0, 0.047, 0.075, 0.09, 1.0, 0.047, 0.075, 0.09, 1.0, 0.047, 0.075, 0.09, 1.0, 0.047, 0.075, 0.09, 1.0, 0.047, 0.075, 0.09, 1.0, 0.047, 0.075, 0.09, 1.0, 0.047, 0.075, 0.09, 1.0, 0.047, 0.075, 0.09, 1.0, 0.047, 0.075, 0.09, 1.0, 0.047, 0.075, 0.09, 1.0, 0.047, 0.075, 0.09, 1.0, 0.047, 0.075, 0.09, 1.0, 0.047, 0.075, 0.09, 1.0, 0.047, 0.075, 0.09, 1.0, 0.047, 0.075, 0.09, 1.0, 0.047, 0.075, 0.09, 1.0, 0.047, 0.075, 0.09, 1.0, 0.047, 0.075, 0.09, 1.0, 0.047, 0.075, 0.09, 1.0, 0.047, 0.075, 0.09, 1.0, 0.047, 0.075, 0.09, 1.0, 0.047, 0.075, 0.09, 1.0, 0.047, 0.075, 0.09, 1.0, 0.047, 0.075, 0.09, 1.0, 0.047, 0.075, 0.09, 1.0, 0.047, 0.075, 0.09, 1.0, 0.047, 0.075, 0.09, 1.0, 0.047, 0.075, 0.09, 1.0, 0.047, 0.075, 0.09, 1.0, 0.047, 0.075, 0.09, 1.0, 0.88, 0.43, 0.075, 1.0, 0.88, 0.43, 0.075, 1.0, 0.88, 0.43, 0.075, 1.0, 0.88, 0.43, 0.075, 1.0, 0.88, 0.43, 0.075, 1.0, 0.88, 0.43, 0.075, 1.0, 0.88, 0.43, 0.075, 1.0, 0.88, 0.43, 0.075, 1.0, 0.88, 0.43, 0.075, 1.0, 0.88, 0.43, 0.075, 1.0, 0.88, 0.43, 0.075, 1.0, 0.88, 0.43, 0.075, 1.0, 0.88, 0.43, 0.075, 1.0, 0.88, 0.43, 0.075, 1.0, 0.88, 0.43, 0.075, 1.0, 0.88, 0.43, 0.075, 1.0, 0.88, 0.43, 0.075, 1.0, 0.88, 0.43, 0.075, 1.0, 0.88, 0.43, 0.075, 1.0, 0.88, 0.43, 0.075, 1.0, 0.88, 0.43, 0.075, 1.0, 0.88, 0.43, 0.075, 1.0, 0.88, 0.43, 0.075, 1.0, 0.88, 0.43, 0.075, 1.0, 0.88, 0.43, 0.075, 1.0, 0.88, 0.43, 0.075, 1.0, 0.88, 0.43, 0.075, 1.0, 0.88, 0.43, 0.075, 1.0, 0.88, 0.43, 0.075, 1.0, 0.88, 0.43, 0.075, 1.0, 0.88, 0.43, 0.075, 1.0, 0.88, 0.43, 0.075, 1.0, 0.88, 0.43, 0.075, 1.0, 0.88, 0.43, 0.075, 1.0, 0.88, 0.43, 0.075, 1.0, 0.88, 0.43, 0.075, 1.0, 0.88, 0.43, 0.075, 1.0, 0.88, 0.43, 0.075, 1.0, 0.88, 0.43, 0.075, 1.0, 0.88, 0.43, 0.075, 1.0, 0.88, 0.43, 0.075, 1.0, 0.88, 0.43, 0.075, 1.0, 0.88, 0.43, 0.075, 1.0, 0.88, 0.43, 0.075, 1.0, 0.88, 0.43, 0.075, 1.0, 0.88, 0.43, 0.075, 1.0, 0.88, 0.43, 0.075, 1.0, 0.88, 0.43, 0.075, 1.0, 0.88, 0.43, 0.075, 1.0, 0.88, 0.43, 0.075, 1.0, 0.88, 0.43, 0.075, 1.0, 0.88, 0.43, 0.075, 1.0, 0.88, 0.43, 0.075, 1.0, 0.88, 0.43, 0.075, 1.0, 0.88, 0.43, 0.075, 1.0, 0.88, 0.43, 0.075, 1.0, 0.88, 0.43, 0.075, 1.0, 0.88, 0.43, 0.075, 1.0, 0.88, 0.43, 0.075, 1.0, 0.88, 0.43, 0.075, 1.0, 0.88, 0.43, 0.075, 1.0, 0.88, 0.43, 0.075, 1.0, 0.88, 0.43, 0.075, 1.0, 0.88, 0.43, 0.075, 1.0, 0.88, 0.43, 0.075, 1.0, 0.88, 0.43, 0.075, 1.0, 0.88, 0.43, 0.075, 1.0, 0.88, 0.43, 0.075, 1.0, 0.88, 0.43, 0.075, 1.0, 0.88, 0.43, 0.075, 1.0, 0.88, 0.43, 0.075, 1.0, 0.88, 0.43, 0.075, 1.0, 0.047, 0.075, 0.09, 1.0, 0.047, 0.075, 0.09, 1.0, 0.047, 0.075, 0.09, 1.0, 0.047, 0.075, 0.09, 1.0, 0.047, 0.075, 0.09, 1.0, 0.047, 0.075, 0.09, 1.0, 0.047, 0.075, 0.09, 1.0, 0.047, 0.075, 0.09, 1.0, 0.047, 0.075, 0.09, 1.0, 0.047, 0.075, 0.09, 1.0, 0.047, 0.075, 0.09, 1.0, 0.047, 0.075, 0.09, 1.0, 0.047, 0.075, 0.09, 1.0, 0.047, 0.075, 0.09, 1.0, 0.047, 0.075, 0.09, 1.0, 0.047, 0.075, 0.09, 1.0, 0.047, 0.075, 0.09, 1.0, 0.047, 0.075, 0.09, 1.0, 0.047, 0.075, 0.09, 1.0, 0.047, 0.075, 0.09, 1.0, 0.047, 0.075, 0.09, 1.0, 0.047, 0.075, 0.09, 1.0, 0.047, 0.075, 0.09, 1.0, 0.047, 0.075, 0.09, 1.0, 0.047, 0.075, 0.09, 1.0, 0.047, 0.075, 0.09, 1.0, 0.047, 0.075, 0.09, 1.0, 0.047, 0.075, 0.09, 1.0, 0.047, 0.075, 0.09, 1.0, 0.047, 0.075, 0.09, 1.0, 0.047, 0.075, 0.09, 1.0, 0.047, 0.075, 0.09, 1.0, 0.047, 0.075, 0.09, 1.0, 0.047, 0.075, 0.09, 1.0, 0.047, 0.075, 0.09, 1.0, 0.047, 0.075, 0.09, 1.0, 0.047, 0.075, 0.09, 1.0, 0.047, 0.075, 0.09, 1.0, 0.047, 0.075, 0.09, 1.0, 0.047, 0.075, 0.09, 1.0, 0.047, 0.075, 0.09, 1.0, 0.047, 0.075, 0.09, 1.0, 0.047, 0.075, 0.09, 1.0, 0.047, 0.075, 0.09, 1.0, 0.047, 0.075, 0.09, 1.0, 0.047, 0.075, 0.09, 1.0, 0.047, 0.075, 0.09, 1.0, 0.047, 0.075, 0.09, 1.0, 0.047, 0.075, 0.09, 1.0, 0.047, 0.075, 0.09, 1.0, 0.047, 0.075, 0.09, 1.0, 0.047, 0.075, 0.09, 1.0, 0.047, 0.075, 0.09, 1.0, 0.047, 0.075, 0.09, 1.0, 0.047, 0.075, 0.09, 1.0, 0.047, 0.075, 0.09, 1.0, 0.047, 0.075, 0.09, 1.0, 0.047, 0.075, 0.09, 1.0, 0.047, 0.075, 0.09, 1.0, 0.047, 0.075, 0.09, 1.0, 0.047, 0.075, 0.09, 1.0, 0.047, 0.075, 0.09, 1.0, 0.047, 0.075, 0.09, 1.0, 0.047, 0.075, 0.09, 1.0, 0.047, 0.075, 0.09, 1.0, 0.047, 0.075, 0.09, 1.0, 0.047, 0.075, 0.09, 1.0, 0.047, 0.075, 0.09, 1.0, 0.047, 0.075, 0.09, 1.0, 0.047, 0.075, 0.09, 1.0, 0.047, 0.075, 0.09, 1.0, 0.047, 0.075, 0.09, 1.0, 0.047, 0.075, 0.09, 1.0, 0.047, 0.075, 0.09, 1.0, 0.047, 0.075, 0.09, 1.0, 0.047, 0.075, 0.09, 1.0, 0.047, 0.075, 0.09, 1.0, 0.047, 0.075, 0.09, 1.0, 0.047, 0.075, 0.09, 1.0, 0.047, 0.075, 0.09, 1.0, 0.047, 0.075, 0.09, 1.0, 0.047, 0.075, 0.09, 1.0, 0.047, 0.075, 0.09, 1.0, 0.047, 0.075, 0.09, 1.0, 0.047, 0.075, 0.09, 1.0, 0.047, 0.075, 0.09, 1.0, 0.047, 0.075, 0.09, 1.0, 0.047, 0.075, 0.09, 1.0, 0.047, 0.075, 0.09, 1.0, 0.047, 0.075, 0.09, 1.0, 0.047, 0.075, 0.09, 1.0, 0.047, 0.075, 0.09, 1.0, 0.047, 0.075, 0.09, 1.0, 0.047, 0.075, 0.09, 1.0, 0.047, 0.075, 0.09, 1.0, 0.047, 0.075, 0.09, 1.0, 0.047, 0.075, 0.09, 1.0, 0.047, 0.075, 0.09, 1.0, 0.047, 0.075, 0.09, 1.0, 0.047, 0.075, 0.09, 1.0, 0.047, 0.075, 0.09, 1.0, 0.047, 0.075, 0.09, 1.0, 0.047, 0.075, 0.09, 1.0, 0.047, 0.075, 0.09, 1.0, 0.047, 0.075, 0.09, 1.0, 0.047, 0.075, 0.09, 1.0, 0.047, 0.075, 0.09, 1.0, 0.047, 0.075, 0.09, 1.0, 0.047, 0.075, 0.09, 1.0, 0.047, 0.075, 0.09, 1.0, 0.047, 0.075, 0.09, 1.0, 0.047, 0.075, 0.09, 1.0, 0.047, 0.075, 0.09, 1.0, 0.047, 0.075, 0.09, 1.0, 0.047, 0.075, 0.09, 1.0, 0.047, 0.075, 0.09, 1.0, 0.047, 0.075, 0.09, 1.0, 0.047, 0.075, 0.09, 1.0, 0.047, 0.075, 0.09, 1.0, 0.047, 0.075, 0.09, 1.0, 0.16, 0.65, 0.79, 1.0, 0.16, 0.65, 0.79, 1.0, 0.16, 0.65, 0.79, 1.0, 0.16, 0.65, 0.79, 1.0, 0.16, 0.65, 0.79, 1.0, 0.16, 0.65, 0.79, 1.0, 0.16, 0.65, 0.79, 1.0, 0.16, 0.65, 0.79, 1.0, 0.16, 0.65, 0.79, 1.0, 0.16, 0.65, 0.79, 1.0, 0.16, 0.65, 0.79, 1.0, 0.16, 0.65, 0.79, 1.0, 0.16, 0.65, 0.79, 1.0, 0.16, 0.65, 0.79, 1.0, 0.16, 0.65, 0.79, 1.0, 0.16, 0.65, 0.79, 1.0, 0.16, 0.65, 0.79, 1.0, 0.16, 0.65, 0.79, 1.0, 0.16, 0.65, 0.79, 1.0, 0.16, 0.65, 0.79, 1.0, 0.16, 0.65, 0.79, 1.0, 0.16, 0.65, 0.79, 1.0, 0.16, 0.65, 0.79, 1.0, 0.16, 0.65, 0.79, 1.0, 0.185, 0.245, 0.27, 1.0, 0.185, 0.245, 0.27, 1.0, 0.185, 0.245, 0.27, 1.0, 0.185, 0.245, 0.27, 1.0, 0.185, 0.245, 0.27, 1.0, 0.185, 0.245, 0.27, 1.0, 0.185, 0.245, 0.27, 1.0, 0.185, 0.245, 0.27, 1.0, 0.185, 0.245, 0.27, 1.0, 0.185, 0.245, 0.27, 1.0, 0.185, 0.245, 0.27, 1.0, 0.185, 0.245, 0.27, 1.0, 0.185, 0.245, 0.27, 1.0, 0.185, 0.245, 0.27, 1.0, 0.185, 0.245, 0.27, 1.0, 0.185, 0.245, 0.27, 1.0, 0.185, 0.245, 0.27, 1.0, 0.185, 0.245, 0.27, 1.0, 0.185, 0.245, 0.27, 1.0, 0.185, 0.245, 0.27, 1.0, 0.185, 0.245, 0.27, 1.0, 0.185, 0.245, 0.27, 1.0, 0.185, 0.245, 0.27, 1.0, 0.185, 0.245, 0.27, 1.0])
me_packingworkbenchmesh.materials.append(mat_flotra_vertexpalette)
me_packingworkbenchmesh.update()

# ---- objects
ob_packingworkbenchgeometry = bpy.data.objects.new('PackingWorkbenchGeometry', me_packingworkbenchmesh)

# ---- transforms, parenting, visibility, modifiers, constraints
ob_packingworkbenchgeometry.location = (0.0, 0.0, 0.0)

# ---- collection membership
col_collection.objects.link(ob_packingworkbenchgeometry)

# ---- scene / render settings (as saved in the file)
scene.frame_start = 1; scene.frame_end = 250; scene.frame_set(1)
scene.render.engine = 'BLENDER_EEVEE_NEXT'
bpy.context.view_layer.update()

# ---- added for rendering (the .blend has no active camera and no usable light): camera, sun
cam_auto = bpy.data.cameras.new('AutoCamera')
cam_auto.lens = 50.0
cam_auto.sensor_width = 36.0
cam_auto.clip_end = 1000.0
ob_auto_camera = bpy.data.objects.new('AutoCamera', cam_auto)
scene.collection.objects.link(ob_auto_camera)
ob_auto_camera.location = (2.90278, -3.47883, 3.23947)
ob_auto_camera.rotation_euler = (1.09748, -7.21219e-08, 0.694738)
scene.camera = ob_auto_camera
light_auto_sun = bpy.data.lights.new('AutoSun', 'SUN')
light_auto_sun.energy = 3.0
light_auto_sun.angle = 0.0523599
ob_auto_sun = bpy.data.objects.new('AutoSun', light_auto_sun)
scene.collection.objects.link(ob_auto_sun)
ob_auto_sun.rotation_euler = (0.872665, 0.174533, 0.523599)
bpy.context.view_layer.update()
